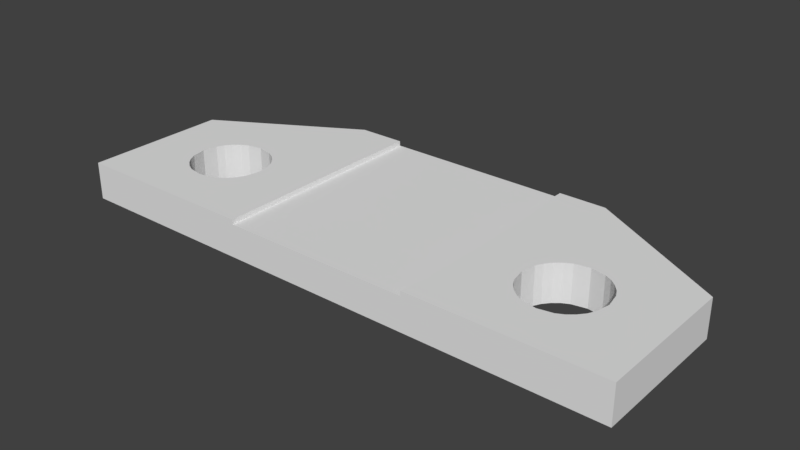 # Source: BladeRetainerInner.blend  (saved by Blender 2.79.0; exported with 4.5.12 LTS)
import bpy
from mathutils import Matrix  # noqa: F401  (used for matrix-valued properties, if any)

bpy.ops.wm.read_factory_settings(use_empty=True)
scene = bpy.context.scene
scene.name = 'Scene'

# ---- collections
col_collection_1 = bpy.data.collections.new('Collection 1'); scene.collection.children.link(col_collection_1)

# ---- world
world_world = bpy.data.worlds.new('World'); scene.world = world_world
world_world.color = (0.05088, 0.05088, 0.05088)
world_world.use_sun_shadow = False
world_world.sun_shadow_jitter_overblur = 0.0
world_world.cycles.sampling_method = 'MANUAL'

# ---- meshes
me_bladeretainerinner = bpy.data.meshes.new('BladeRetainerInner')
me_bladeretainerinner.from_pydata([(-1.115, 0.2742, 0.0), (-1.148, 0.3015, 0.0), (-1.115, 0.2742, 0.2), (-1.195, 0.5273, 0.0), (-1.176, 0.5649, 0.0), (-1.195, 0.5273, 0.2), (-1.176, 0.5649, 0.2), (-1.148, 0.5985, 0.0), (-1.148, 0.5985, 0.2), (-1.115, 0.6258, 0.0), (-1.115, 0.6258, 0.2), (-1.077, 0.6453, -4.441e-17), (-1.077, 0.6453, 0.2), (-1.0, 0.66, 0.0), (-1.0, 0.66, 0.2), (-1.0, 0.24, 0.0), (-1.077, 0.2547, 0.0), (-1.0, 0.24, 0.2), (-1.077, 0.2547, 0.2), (-1.21, 0.45, 0.2), (-1.148, 0.3015, 0.2), (-1.176, 0.3351, 0.0), (-1.176, 0.3351, 0.2), (-1.195, 0.3727, 2.22e-17), (-1.195, 0.3727, 0.2), (-1.21, 0.45, 0.0), (-0.79, 0.45, 0.0), (-0.8047, 0.3727, 0.0), (-0.79, 0.45, 0.2), (-0.8047, 0.3727, 0.2), (-0.8242, 0.3351, 0.0), (-0.8242, 0.3351, 0.2), (-0.8515, 0.3015, 0.0), (-0.8515, 0.3015, 0.2), (-0.8851, 0.2742, 0.0), (-0.75, 1.2, 0.2), (-1.5, 0.767, 0.0), (-1.5, 0.767, 0.2), (0.75, 1.2, 0.0), (0.5, 1.2, 0.2), (0.75, 1.2, 0.2), (1.5, 0.767, 0.0), (1.5, 0.767, 0.2), (1.5, 0.0, 0.0), (1.5, 0.0, 0.2), (0.5, 0.0, 0.2), (0.5, 0.0, 0.175), (-0.5, 0.0, 0.175), (-1.5, 0.0, 0.0), (-0.5, 0.0, 0.2), (-1.5, 0.0, 0.2), (-0.75, 1.2, 0.0), (-0.8851, 0.2742, 0.2), (-0.9227, 0.6453, 0.0), (-0.9227, 0.6453, 0.2), (-0.8851, 0.6258, 0.0), (-0.8851, 0.6258, 0.2), (-0.8515, 0.5985, 0.0), (-0.8515, 0.5985, 0.2), (-0.8242, 0.5649, 0.0), (-0.8242, 0.5649, 0.2), (-0.8047, 0.5273, -4.441e-17), (-0.8047, 0.5273, 0.2), (1.195, 0.3727, 0.2), (1.176, 0.3351, 0.0), (1.176, 0.3351, 0.2), (1.0, 0.24, 0.2), (0.9227, 0.2547, 0.0), (0.9227, 0.2547, 0.2), (0.8851, 0.2742, 0.0), (0.8851, 0.2742, 0.2), (0.8515, 0.3015, 0.0), (0.8515, 0.3015, 0.2), (0.8242, 0.3351, 0.0), (0.8242, 0.3351, 0.2), (0.8047, 0.3727, 2.22e-17), (0.8047, 0.3727, 0.2), (0.79, 0.45, 0.0), (0.79, 0.45, 0.2), (1.21, 0.45, 0.0), (1.195, 0.3727, 0.0), (1.21, 0.45, 0.2), (1.0, 0.24, 0.0), (1.148, 0.3015, 0.0), (1.148, 0.3015, 0.2), (1.115, 0.2742, 0.0), (1.115, 0.2742, 0.2), (1.077, 0.2547, 0.0), (1.077, 0.2547, 0.2), (0.5, 1.2, 0.175), (-0.5, 1.2, 0.175), (0.5, -1e-11, 0.175), (-0.5, -1e-11, 0.175), (-0.5, 1.2, 0.2), (1.195, 0.5273, 2.22e-17), (1.195, 0.5273, 0.2), (-0.9227, 0.2547, 0.0), (-0.9227, 0.2547, 0.2), (1.0, 0.66, 0.0), (1.077, 0.6453, 0.0), (1.0, 0.66, 0.2), (1.077, 0.6453, 0.2), (1.115, 0.6258, 0.0), (1.115, 0.6258, 0.2), (1.148, 0.5985, 0.0), (1.148, 0.5985, 0.2), (1.176, 0.5649, 0.0), (1.176, 0.5649, 0.2), (0.8047, 0.5273, 0.0), (0.8047, 0.5273, 0.2), (0.8242, 0.5649, 0.0), (0.8242, 0.5649, 0.2), (0.8515, 0.5985, 0.0), (0.8515, 0.5985, 0.2), (0.8851, 0.6258, 0.0), (0.8851, 0.6258, 0.2), (0.9227, 0.6453, -4.441e-17), (0.9227, 0.6453, 0.2), (-1.195, 0.3727, 0.0), (1.195, 0.5273, 0.0), (0.9227, 0.6453, 0.0), (-0.8047, 0.5273, 0.0), (0.8047, 0.3727, 0.0), (-1.077, 0.6453, 0.0)], [], [(0, 1, 2), (3, 4, 5), (5, 4, 6), (4, 7, 6), (6, 7, 8), (7, 9, 8), (8, 9, 10), (9, 11, 10), (10, 11, 12), (11, 13, 12), (12, 13, 14), (15, 16, 17), (17, 16, 18), (16, 0, 18), (18, 0, 2), (19, 3, 5), (2, 1, 20), (1, 21, 20), (20, 21, 22), (21, 23, 22), (22, 23, 24), (23, 25, 24), (24, 25, 19), (26, 27, 28), (28, 27, 29), (27, 30, 29), (29, 30, 31), (30, 32, 31), (31, 32, 33), (32, 34, 33), (35, 36, 37), (38, 39, 40), (41, 38, 42), (42, 38, 40), (43, 41, 44), (44, 41, 42), (45, 46, 44), (44, 46, 43), (46, 47, 43), (43, 47, 48), (47, 49, 48), (48, 49, 50), (36, 48, 37), (37, 48, 50), (51, 36, 35), (33, 34, 52), (13, 53, 14), (14, 53, 54), (53, 55, 54), (54, 55, 56), (55, 57, 56), (56, 57, 58), (57, 59, 58), (58, 59, 60), (59, 61, 60), (60, 61, 62), (61, 26, 62), (62, 26, 28), (25, 3, 19), (63, 64, 65), (66, 67, 68), (67, 69, 68), (68, 69, 70), (69, 71, 70), (70, 71, 72), (71, 73, 72), (72, 73, 74), (73, 75, 74), (74, 75, 76), (75, 77, 76), (76, 77, 78), (79, 80, 81), (81, 80, 63), (80, 64, 63), (82, 67, 66), (64, 83, 65), (65, 83, 84), (83, 85, 84), (84, 85, 86), (85, 87, 86), (86, 87, 88), (87, 82, 88), (88, 82, 66), (89, 90, 91), (91, 90, 92), (47, 90, 49), (49, 90, 93), (89, 46, 39), (39, 46, 45), (94, 79, 95), (34, 96, 52), (52, 96, 97), (96, 15, 97), (97, 15, 17), (98, 99, 100), (100, 99, 101), (99, 102, 101), (101, 102, 103), (102, 104, 103), (103, 104, 105), (104, 106, 105), (105, 106, 107), (106, 94, 107), (107, 94, 95), (89, 39, 38), (95, 79, 81), (77, 108, 78), (78, 108, 109), (108, 110, 109), (109, 110, 111), (110, 112, 111), (111, 112, 113), (112, 114, 113), (113, 114, 115), (114, 116, 115), (115, 116, 117), (116, 98, 117), (117, 98, 100), (68, 44, 66), (42, 40, 100), (100, 40, 117), (117, 40, 115), (115, 40, 113), (113, 40, 111), (40, 45, 111), (111, 45, 109), (109, 45, 78), (78, 45, 76), (76, 45, 74), (74, 45, 72), (72, 45, 70), (70, 45, 68), (45, 44, 68), (39, 45, 40), (66, 44, 88), (88, 44, 86), (86, 44, 84), (84, 44, 65), (44, 42, 65), (65, 42, 63), (63, 42, 81), (81, 42, 95), (95, 42, 107), (107, 42, 105), (105, 42, 103), (103, 42, 101), (101, 42, 100), (51, 38, 36), (17, 49, 97), (14, 37, 12), (12, 37, 10), (10, 37, 8), (8, 37, 6), (37, 50, 6), (6, 50, 5), (5, 50, 19), (19, 50, 24), (24, 50, 22), (22, 50, 20), (20, 50, 2), (2, 50, 18), (50, 49, 18), (18, 49, 17), (36, 38, 13), (97, 49, 52), (52, 49, 33), (33, 49, 31), (31, 49, 29), (29, 49, 28), (49, 35, 28), (28, 35, 62), (62, 35, 60), (60, 35, 58), (58, 35, 56), (56, 35, 54), (54, 35, 14), (14, 35, 37), (99, 41, 102), (7, 4, 36), (4, 3, 36), (3, 25, 36), (25, 118, 36), (118, 21, 36), (36, 21, 48), (21, 1, 48), (1, 0, 48), (0, 16, 48), (16, 15, 48), (15, 82, 48), (48, 82, 43), (98, 41, 99), (82, 87, 43), (9, 7, 36), (87, 85, 43), (102, 41, 104), (85, 83, 43), (104, 41, 106), (83, 64, 43), (43, 64, 41), (64, 80, 41), (106, 41, 119), (80, 79, 41), (41, 79, 119), (93, 90, 35), (35, 90, 51), (90, 89, 51), (51, 89, 38), (108, 77, 27), (38, 41, 13), (13, 41, 53), (41, 98, 53), (53, 98, 55), (98, 120, 55), (55, 120, 57), (120, 114, 57), (57, 114, 59), (114, 112, 59), (59, 112, 121), (112, 110, 121), (121, 110, 26), (110, 108, 26), (26, 108, 27), (93, 35, 49), (27, 77, 30), (77, 122, 30), (30, 122, 32), (122, 73, 32), (32, 73, 34), (73, 71, 34), (34, 71, 96), (71, 69, 96), (96, 69, 15), (69, 67, 15), (13, 123, 36), (67, 82, 15), (123, 9, 36)])
me_bladeretainerinner.use_remesh_preserve_volume = False
me_bladeretainerinner.use_remesh_preserve_attributes = False
me_bladeretainerinner.use_mirror_vertex_groups = False
me_bladeretainerinner.update()

# ---- objects
ob_bladeretainerinner = bpy.data.objects.new('BladeRetainerInner', me_bladeretainerinner)

# ---- transforms, parenting, visibility, modifiers, constraints
ob_bladeretainerinner.location = (0.0, 0.0, 0.0)
ob_bladeretainerinner.lineart.crease_threshold = 0.0

# ---- collection membership
col_collection_1.objects.link(ob_bladeretainerinner)

# ---- scene / render settings (as saved in the file)
scene.frame_start = 1; scene.frame_end = 250; scene.frame_set(1)
scene.render.engine = 'BLENDER_EEVEE_NEXT'
scene.render.resolution_percentage = 50
scene.render.dither_intensity = 0.0
scene.cycles.use_denoising = False
scene.cycles.samples = 128
scene.cycles.sampling_pattern = 'TABULATED_SOBOL'
scene.cycles.use_adaptive_sampling = False
scene.cycles.use_light_tree = False
scene.cycles.blur_glossy = 0.0
scene.cycles.sample_clamp_indirect = 0.0
scene.view_settings.view_transform = 'Standard'
bpy.context.view_layer.update()

# ---- added for rendering (the .blend has no active camera and no usable light): camera, sun
cam_auto = bpy.data.cameras.new('AutoCamera')
cam_auto.lens = 50.0
cam_auto.sensor_width = 36.0
cam_auto.clip_end = 1000.0
ob_auto_camera = bpy.data.objects.new('AutoCamera', cam_auto)
scene.collection.objects.link(ob_auto_camera)
ob_auto_camera.location = (2.99521, -2.99426, 2.49617)
ob_auto_camera.rotation_euler = (1.09748, -7.21219e-08, 0.694738)
scene.camera = ob_auto_camera
light_auto_sun = bpy.data.lights.new('AutoSun', 'SUN')
light_auto_sun.energy = 3.0
light_auto_sun.angle = 0.0523599
ob_auto_sun = bpy.data.objects.new('AutoSun', light_auto_sun)
scene.collection.objects.link(ob_auto_sun)
ob_auto_sun.rotation_euler = (0.872665, 0.174533, 0.523599)
bpy.context.view_layer.update()
